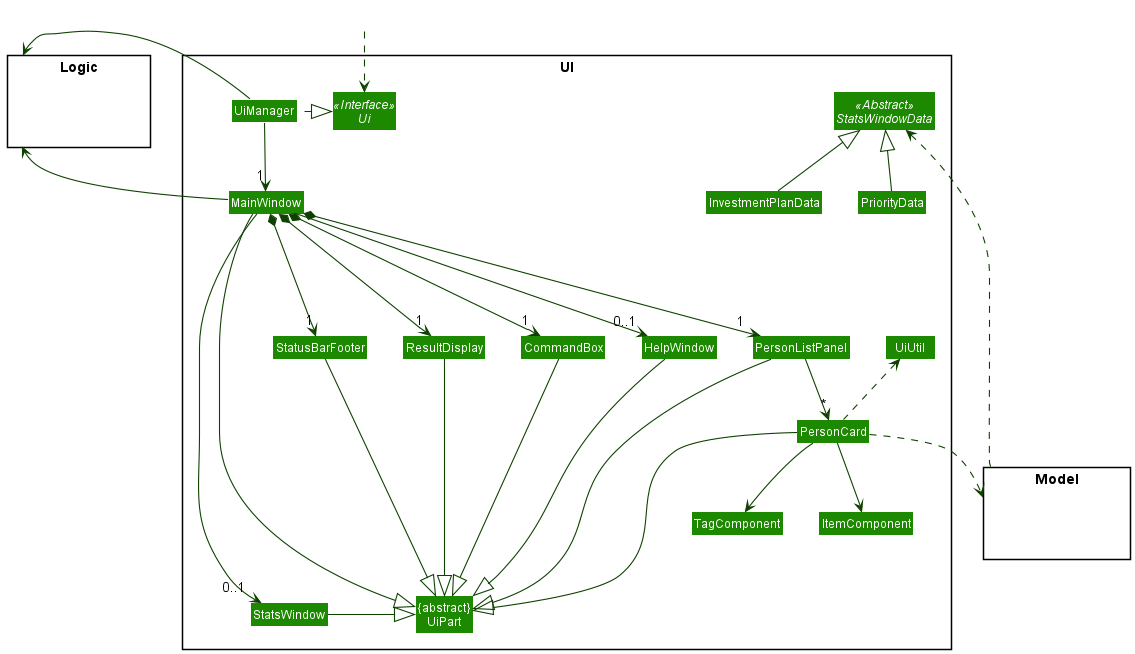

The diagram above was rendered by PlantUML. Its source (embedded in the PNG):
@startuml
!include style.puml
skinparam arrowThickness 1.1
skinparam arrowColor UI_COLOR_T4
skinparam classBackgroundColor UI_COLOR

package UI <<Rectangle>>{
Interface Ui <<Interface>>
Class "{abstract}\nUiPart" as UiPart
Class UiManager
Class MainWindow
Class HelpWindow
Class ResultDisplay
Class PersonListPanel
Class PersonCard
Class StatusBarFooter
Class CommandBox
Class ItemComponent
Class StatsWindow
Abstract Class StatsWindowData <<Abstract>>
Class InvestmentPlanData
Class PriorityData
Class TagComponent
Class UiUtil
}

package Model <<Rectangle>> {
Class HiddenModel #FFFFFF
}

package Logic <<Rectangle>> {
Class HiddenLogic #FFFFFF
}

Class HiddenOutside #FFFFFF
HiddenOutside ..> Ui

Model ...> StatsWindowData

UiManager .left.|> Ui
UiManager -down-> "1" MainWindow
MainWindow *-down->  "1" CommandBox
MainWindow *-down--> "1" ResultDisplay
MainWindow *-down-> "1" PersonListPanel
MainWindow *-down-> "1" StatusBarFooter
MainWindow --> "0..1" HelpWindow
MainWindow ----> "0..1" StatsWindow

PersonListPanel -down-> "*" PersonCard

MainWindow --|> UiPart

ResultDisplay --|> UiPart
CommandBox --|> UiPart
PersonListPanel --|> UiPart
PersonCard ---|> UiPart
StatusBarFooter --|> UiPart
HelpWindow --|> UiPart
StatsWindow -|> UiPart

PersonCard ..> Model
UiManager -right-> Logic
MainWindow -left-> Logic

PersonListPanel -[hidden]left- HelpWindow
HelpWindow -[hidden]left- CommandBox
CommandBox -[hidden]left- ResultDisplay
ResultDisplay -[hidden]left- StatusBarFooter

MainWindow -[hidden]-|> UiPart

StatsWindowData <|-down- InvestmentPlanData
StatsWindowData <|-down- PriorityData

PersonCard --> TagComponent
PersonCard --> ItemComponent
PersonCard .up.> UiUtil
@enduml